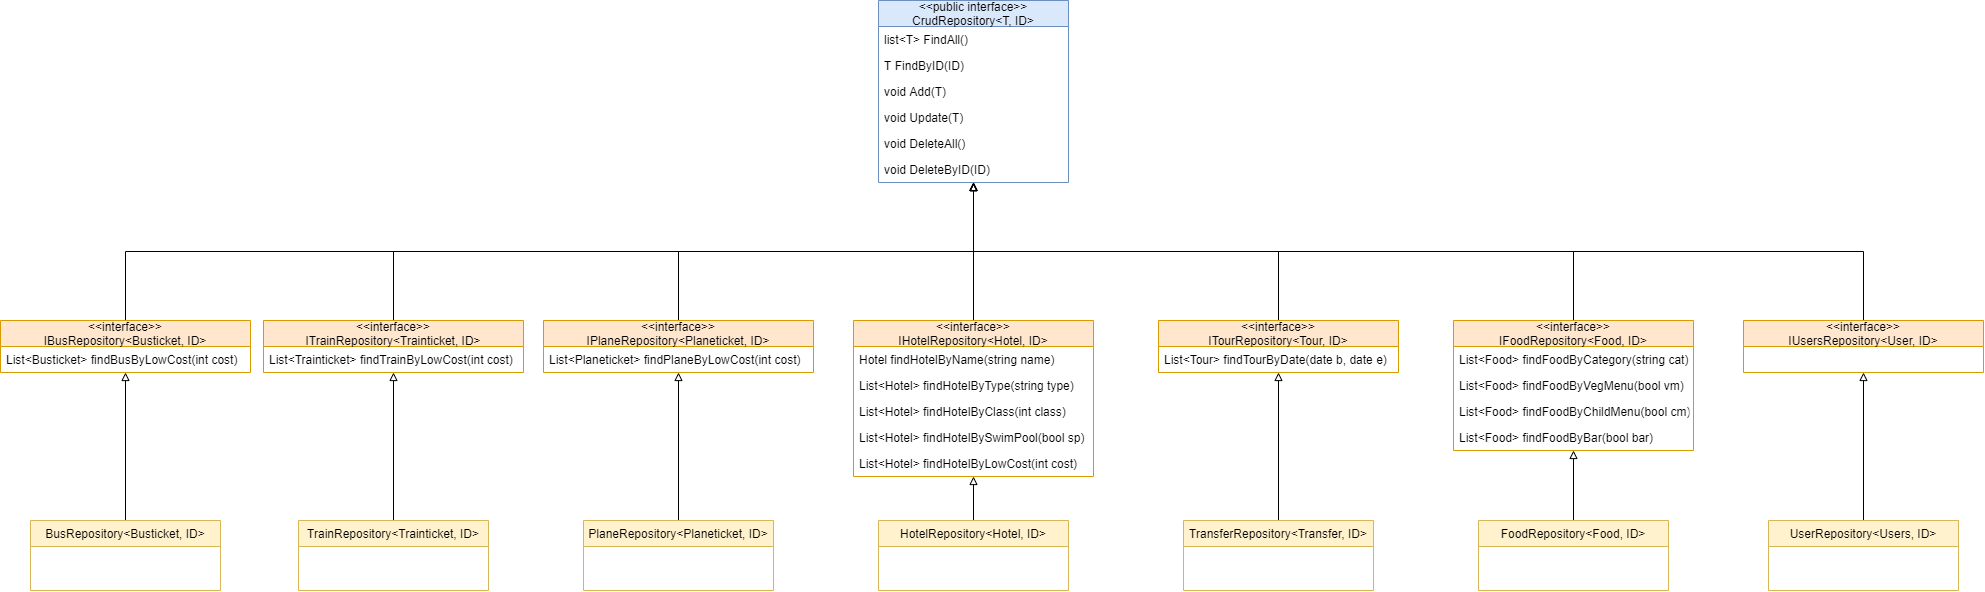

The diagram above was exported from draw.io. Its source (the exported page's mxGraphModel, read from the mxfile embedded in the PNG):
<mxGraphModel dx="3422" dy="1518" grid="1" gridSize="10" guides="1" tooltips="1" connect="1" arrows="1" fold="1" page="1" pageScale="1" pageWidth="827" pageHeight="1169" math="0" shadow="0">
  <root>
    <mxCell id="0" />
    <mxCell id="1" parent="0" />
    <mxCell id="2" value="&lt;&lt;public interface&gt;&gt;&#10;CrudRepository&lt;T, ID&gt;" style="swimlane;fontStyle=0;childLayout=stackLayout;horizontal=1;startSize=26;fillColor=#dae8fc;horizontalStack=0;resizeParent=1;resizeParentMax=0;resizeLast=0;collapsible=1;marginBottom=0;strokeColor=#6c8ebf;" vertex="1" parent="1">
      <mxGeometry x="215" y="1180" width="190" height="182" as="geometry">
        <mxRectangle x="520" y="1100" width="150" height="30" as="alternateBounds" />
      </mxGeometry>
    </mxCell>
    <mxCell id="3" value="list&lt;T&gt; FindAll()" style="text;strokeColor=none;fillColor=none;align=left;verticalAlign=top;spacingLeft=4;spacingRight=4;overflow=hidden;rotatable=0;points=[[0,0.5],[1,0.5]];portConstraint=eastwest;" vertex="1" parent="2">
      <mxGeometry y="26" width="190" height="26" as="geometry" />
    </mxCell>
    <mxCell id="4" value="T FindByID(ID)" style="text;strokeColor=none;fillColor=none;align=left;verticalAlign=top;spacingLeft=4;spacingRight=4;overflow=hidden;rotatable=0;points=[[0,0.5],[1,0.5]];portConstraint=eastwest;" vertex="1" parent="2">
      <mxGeometry y="52" width="190" height="26" as="geometry" />
    </mxCell>
    <mxCell id="5" value="void Add(T)" style="text;strokeColor=none;fillColor=none;align=left;verticalAlign=top;spacingLeft=4;spacingRight=4;overflow=hidden;rotatable=0;points=[[0,0.5],[1,0.5]];portConstraint=eastwest;" vertex="1" parent="2">
      <mxGeometry y="78" width="190" height="26" as="geometry" />
    </mxCell>
    <mxCell id="6" value="void Update(T)" style="text;strokeColor=none;fillColor=none;align=left;verticalAlign=top;spacingLeft=4;spacingRight=4;overflow=hidden;rotatable=0;points=[[0,0.5],[1,0.5]];portConstraint=eastwest;" vertex="1" parent="2">
      <mxGeometry y="104" width="190" height="26" as="geometry" />
    </mxCell>
    <mxCell id="7" value="void DeleteAll()" style="text;strokeColor=none;fillColor=none;align=left;verticalAlign=top;spacingLeft=4;spacingRight=4;overflow=hidden;rotatable=0;points=[[0,0.5],[1,0.5]];portConstraint=eastwest;" vertex="1" parent="2">
      <mxGeometry y="130" width="190" height="26" as="geometry" />
    </mxCell>
    <mxCell id="8" value="void DeleteByID(ID)" style="text;strokeColor=none;fillColor=none;align=left;verticalAlign=top;spacingLeft=4;spacingRight=4;overflow=hidden;rotatable=0;points=[[0,0.5],[1,0.5]];portConstraint=eastwest;" vertex="1" parent="2">
      <mxGeometry y="156" width="190" height="26" as="geometry" />
    </mxCell>
    <mxCell id="9" style="edgeStyle=orthogonalEdgeStyle;rounded=0;orthogonalLoop=1;jettySize=auto;html=1;exitX=0.5;exitY=0;exitDx=0;exitDy=0;endArrow=block;endFill=0;" edge="1" source="10" target="2" parent="1">
      <mxGeometry relative="1" as="geometry" />
    </mxCell>
    <mxCell id="10" value="&lt;&lt;interface&gt;&gt;&#10;ITourRepository&lt;Tour, ID&gt;" style="swimlane;fontStyle=0;childLayout=stackLayout;horizontal=1;startSize=26;fillColor=#ffe6cc;horizontalStack=0;resizeParent=1;resizeParentMax=0;resizeLast=0;collapsible=1;marginBottom=0;strokeColor=#d79b00;" vertex="1" parent="1">
      <mxGeometry x="495" y="1500" width="240" height="52" as="geometry">
        <mxRectangle x="520" y="1100" width="150" height="30" as="alternateBounds" />
      </mxGeometry>
    </mxCell>
    <mxCell id="11" value="List&lt;Tour&gt; findTourByDate(date b, date e)" style="text;strokeColor=none;fillColor=none;align=left;verticalAlign=top;spacingLeft=4;spacingRight=4;overflow=hidden;rotatable=0;points=[[0,0.5],[1,0.5]];portConstraint=eastwest;" vertex="1" parent="10">
      <mxGeometry y="26" width="240" height="26" as="geometry" />
    </mxCell>
    <mxCell id="12" style="edgeStyle=orthogonalEdgeStyle;rounded=0;orthogonalLoop=1;jettySize=auto;html=1;entryX=0.5;entryY=1;entryDx=0;entryDy=0;endArrow=block;endFill=0;exitX=0.5;exitY=0;exitDx=0;exitDy=0;" edge="1" source="13" target="2" parent="1">
      <mxGeometry relative="1" as="geometry" />
    </mxCell>
    <mxCell id="13" value="&lt;&lt;interface&gt;&gt;&#10;IFoodRepository&lt;Food, ID&gt;" style="swimlane;fontStyle=0;childLayout=stackLayout;horizontal=1;startSize=26;fillColor=#ffe6cc;horizontalStack=0;resizeParent=1;resizeParentMax=0;resizeLast=0;collapsible=1;marginBottom=0;strokeColor=#d79b00;" vertex="1" parent="1">
      <mxGeometry x="790" y="1500" width="240" height="130" as="geometry">
        <mxRectangle x="520" y="1100" width="150" height="30" as="alternateBounds" />
      </mxGeometry>
    </mxCell>
    <mxCell id="14" value="List&lt;Food&gt; findFoodByCategory(string cat)" style="text;strokeColor=none;fillColor=none;align=left;verticalAlign=top;spacingLeft=4;spacingRight=4;overflow=hidden;rotatable=0;points=[[0,0.5],[1,0.5]];portConstraint=eastwest;" vertex="1" parent="13">
      <mxGeometry y="26" width="240" height="26" as="geometry" />
    </mxCell>
    <mxCell id="15" value="List&lt;Food&gt; findFoodByVegMenu(bool vm)" style="text;strokeColor=none;fillColor=none;align=left;verticalAlign=top;spacingLeft=4;spacingRight=4;overflow=hidden;rotatable=0;points=[[0,0.5],[1,0.5]];portConstraint=eastwest;" vertex="1" parent="13">
      <mxGeometry y="52" width="240" height="26" as="geometry" />
    </mxCell>
    <mxCell id="16" value="List&lt;Food&gt; findFoodByChildMenu(bool cm)" style="text;strokeColor=none;fillColor=none;align=left;verticalAlign=top;spacingLeft=4;spacingRight=4;overflow=hidden;rotatable=0;points=[[0,0.5],[1,0.5]];portConstraint=eastwest;" vertex="1" parent="13">
      <mxGeometry y="78" width="240" height="26" as="geometry" />
    </mxCell>
    <mxCell id="17" value="List&lt;Food&gt; findFoodByBar(bool bar)" style="text;strokeColor=none;fillColor=none;align=left;verticalAlign=top;spacingLeft=4;spacingRight=4;overflow=hidden;rotatable=0;points=[[0,0.5],[1,0.5]];portConstraint=eastwest;" vertex="1" parent="13">
      <mxGeometry y="104" width="240" height="26" as="geometry" />
    </mxCell>
    <mxCell id="18" style="edgeStyle=orthogonalEdgeStyle;rounded=0;orthogonalLoop=1;jettySize=auto;html=1;exitX=0.5;exitY=0;exitDx=0;exitDy=0;endArrow=block;endFill=0;" edge="1" source="19" target="2" parent="1">
      <mxGeometry relative="1" as="geometry" />
    </mxCell>
    <mxCell id="19" value="&lt;&lt;interface&gt;&gt;&#10;IHotelRepository&lt;Hotel, ID&gt;" style="swimlane;fontStyle=0;childLayout=stackLayout;horizontal=1;startSize=26;fillColor=#ffe6cc;horizontalStack=0;resizeParent=1;resizeParentMax=0;resizeLast=0;collapsible=1;marginBottom=0;strokeColor=#d79b00;" vertex="1" parent="1">
      <mxGeometry x="190" y="1500" width="240" height="156" as="geometry">
        <mxRectangle x="520" y="1100" width="150" height="30" as="alternateBounds" />
      </mxGeometry>
    </mxCell>
    <mxCell id="20" value="Hotel findHotelByName(string name)" style="text;strokeColor=none;fillColor=none;align=left;verticalAlign=top;spacingLeft=4;spacingRight=4;overflow=hidden;rotatable=0;points=[[0,0.5],[1,0.5]];portConstraint=eastwest;" vertex="1" parent="19">
      <mxGeometry y="26" width="240" height="26" as="geometry" />
    </mxCell>
    <mxCell id="21" value="List&lt;Hotel&gt; findHotelByType(string type)" style="text;strokeColor=none;fillColor=none;align=left;verticalAlign=top;spacingLeft=4;spacingRight=4;overflow=hidden;rotatable=0;points=[[0,0.5],[1,0.5]];portConstraint=eastwest;" vertex="1" parent="19">
      <mxGeometry y="52" width="240" height="26" as="geometry" />
    </mxCell>
    <mxCell id="22" value="List&lt;Hotel&gt; findHotelByClass(int class)" style="text;strokeColor=none;fillColor=none;align=left;verticalAlign=top;spacingLeft=4;spacingRight=4;overflow=hidden;rotatable=0;points=[[0,0.5],[1,0.5]];portConstraint=eastwest;" vertex="1" parent="19">
      <mxGeometry y="78" width="240" height="26" as="geometry" />
    </mxCell>
    <mxCell id="23" value="List&lt;Hotel&gt; findHotelBySwimPool(bool sp)" style="text;strokeColor=none;fillColor=none;align=left;verticalAlign=top;spacingLeft=4;spacingRight=4;overflow=hidden;rotatable=0;points=[[0,0.5],[1,0.5]];portConstraint=eastwest;" vertex="1" parent="19">
      <mxGeometry y="104" width="240" height="26" as="geometry" />
    </mxCell>
    <mxCell id="24" value="List&lt;Hotel&gt; findHotelByLowCost(int cost)" style="text;strokeColor=none;fillColor=none;align=left;verticalAlign=top;spacingLeft=4;spacingRight=4;overflow=hidden;rotatable=0;points=[[0,0.5],[1,0.5]];portConstraint=eastwest;" vertex="1" parent="19">
      <mxGeometry y="130" width="240" height="26" as="geometry" />
    </mxCell>
    <mxCell id="25" style="edgeStyle=orthogonalEdgeStyle;rounded=0;orthogonalLoop=1;jettySize=auto;html=1;exitX=0.5;exitY=0;exitDx=0;exitDy=0;entryX=0.5;entryY=1;entryDx=0;entryDy=0;endArrow=block;endFill=0;" edge="1" source="26" target="2" parent="1">
      <mxGeometry relative="1" as="geometry" />
    </mxCell>
    <mxCell id="26" value="&lt;&lt;interface&gt;&gt;&#10;IPlaneRepository&lt;Planeticket, ID&gt;" style="swimlane;fontStyle=0;childLayout=stackLayout;horizontal=1;startSize=26;fillColor=#ffe6cc;horizontalStack=0;resizeParent=1;resizeParentMax=0;resizeLast=0;collapsible=1;marginBottom=0;strokeColor=#d79b00;" vertex="1" parent="1">
      <mxGeometry x="-120" y="1500" width="270" height="52" as="geometry">
        <mxRectangle x="520" y="1100" width="150" height="30" as="alternateBounds" />
      </mxGeometry>
    </mxCell>
    <mxCell id="27" value="List&lt;Planeticket&gt; findPlaneByLowCost(int cost)" style="text;strokeColor=none;fillColor=none;align=left;verticalAlign=top;spacingLeft=4;spacingRight=4;overflow=hidden;rotatable=0;points=[[0,0.5],[1,0.5]];portConstraint=eastwest;" vertex="1" parent="26">
      <mxGeometry y="26" width="270" height="26" as="geometry" />
    </mxCell>
    <mxCell id="28" style="edgeStyle=orthogonalEdgeStyle;rounded=0;orthogonalLoop=1;jettySize=auto;html=1;exitX=0.5;exitY=0;exitDx=0;exitDy=0;entryX=0.5;entryY=1;entryDx=0;entryDy=0;endArrow=block;endFill=0;" edge="1" source="29" target="2" parent="1">
      <mxGeometry relative="1" as="geometry" />
    </mxCell>
    <mxCell id="29" value="&lt;&lt;interface&gt;&gt;&#10;IUsersRepository&lt;User, ID&gt;" style="swimlane;fontStyle=0;childLayout=stackLayout;horizontal=1;startSize=26;fillColor=#ffe6cc;horizontalStack=0;resizeParent=1;resizeParentMax=0;resizeLast=0;collapsible=1;marginBottom=0;strokeColor=#d79b00;" vertex="1" parent="1">
      <mxGeometry x="1080" y="1500" width="240" height="52" as="geometry">
        <mxRectangle x="520" y="1100" width="150" height="30" as="alternateBounds" />
      </mxGeometry>
    </mxCell>
    <mxCell id="30" style="edgeStyle=orthogonalEdgeStyle;rounded=0;orthogonalLoop=1;jettySize=auto;html=1;exitX=0.5;exitY=0;exitDx=0;exitDy=0;endArrow=block;endFill=0;" edge="1" source="31" target="19" parent="1">
      <mxGeometry relative="1" as="geometry" />
    </mxCell>
    <mxCell id="31" value="HotelRepository&lt;Hotel, ID&gt;" style="swimlane;fontStyle=0;childLayout=stackLayout;horizontal=1;startSize=26;fillColor=#fff2cc;horizontalStack=0;resizeParent=1;resizeParentMax=0;resizeLast=0;collapsible=1;marginBottom=0;strokeColor=#d6b656;" vertex="1" parent="1">
      <mxGeometry x="215" y="1700" width="190" height="70" as="geometry">
        <mxRectangle x="520" y="1100" width="150" height="30" as="alternateBounds" />
      </mxGeometry>
    </mxCell>
    <mxCell id="32" style="edgeStyle=orthogonalEdgeStyle;rounded=0;orthogonalLoop=1;jettySize=auto;html=1;exitX=0.5;exitY=0;exitDx=0;exitDy=0;endArrow=block;endFill=0;" edge="1" source="33" target="10" parent="1">
      <mxGeometry relative="1" as="geometry" />
    </mxCell>
    <mxCell id="33" value="TransferRepository&lt;Transfer, ID&gt;" style="swimlane;fontStyle=0;childLayout=stackLayout;horizontal=1;startSize=26;fillColor=#fff2cc;horizontalStack=0;resizeParent=1;resizeParentMax=0;resizeLast=0;collapsible=1;marginBottom=0;strokeColor=#d6b656;" vertex="1" parent="1">
      <mxGeometry x="520" y="1700" width="190" height="70" as="geometry">
        <mxRectangle x="520" y="1100" width="150" height="30" as="alternateBounds" />
      </mxGeometry>
    </mxCell>
    <mxCell id="34" style="edgeStyle=orthogonalEdgeStyle;rounded=0;orthogonalLoop=1;jettySize=auto;html=1;exitX=0.5;exitY=0;exitDx=0;exitDy=0;endArrow=block;endFill=0;" edge="1" source="35" target="13" parent="1">
      <mxGeometry relative="1" as="geometry" />
    </mxCell>
    <mxCell id="35" value="FoodRepository&lt;Food, ID&gt;" style="swimlane;fontStyle=0;childLayout=stackLayout;horizontal=1;startSize=26;fillColor=#fff2cc;horizontalStack=0;resizeParent=1;resizeParentMax=0;resizeLast=0;collapsible=1;marginBottom=0;strokeColor=#d6b656;" vertex="1" parent="1">
      <mxGeometry x="815" y="1700" width="190" height="70" as="geometry">
        <mxRectangle x="520" y="1100" width="150" height="30" as="alternateBounds" />
      </mxGeometry>
    </mxCell>
    <mxCell id="36" style="edgeStyle=orthogonalEdgeStyle;rounded=0;orthogonalLoop=1;jettySize=auto;html=1;exitX=0.5;exitY=0;exitDx=0;exitDy=0;endArrow=block;endFill=0;" edge="1" source="37" target="29" parent="1">
      <mxGeometry relative="1" as="geometry" />
    </mxCell>
    <mxCell id="37" value="UserRepository&lt;Users, ID&gt;" style="swimlane;fontStyle=0;childLayout=stackLayout;horizontal=1;startSize=26;fillColor=#fff2cc;horizontalStack=0;resizeParent=1;resizeParentMax=0;resizeLast=0;collapsible=1;marginBottom=0;strokeColor=#d6b656;" vertex="1" parent="1">
      <mxGeometry x="1105" y="1700" width="190" height="70" as="geometry">
        <mxRectangle x="520" y="1100" width="150" height="30" as="alternateBounds" />
      </mxGeometry>
    </mxCell>
    <mxCell id="38" style="edgeStyle=orthogonalEdgeStyle;rounded=0;orthogonalLoop=1;jettySize=auto;html=1;exitX=0.5;exitY=0;exitDx=0;exitDy=0;endArrow=block;endFill=0;" edge="1" source="39" target="2" parent="1">
      <mxGeometry relative="1" as="geometry" />
    </mxCell>
    <mxCell id="39" value="&lt;&lt;interface&gt;&gt;&#10;ITrainRepository&lt;Trainticket, ID&gt;" style="swimlane;fontStyle=0;childLayout=stackLayout;horizontal=1;startSize=26;fillColor=#ffe6cc;horizontalStack=0;resizeParent=1;resizeParentMax=0;resizeLast=0;collapsible=1;marginBottom=0;strokeColor=#d79b00;" vertex="1" parent="1">
      <mxGeometry x="-400" y="1500" width="260" height="52" as="geometry">
        <mxRectangle x="520" y="1100" width="150" height="30" as="alternateBounds" />
      </mxGeometry>
    </mxCell>
    <mxCell id="40" value="List&lt;Trainticket&gt; findTrainByLowCost(int cost)" style="text;strokeColor=none;fillColor=none;align=left;verticalAlign=top;spacingLeft=4;spacingRight=4;overflow=hidden;rotatable=0;points=[[0,0.5],[1,0.5]];portConstraint=eastwest;" vertex="1" parent="39">
      <mxGeometry y="26" width="260" height="26" as="geometry" />
    </mxCell>
    <mxCell id="41" style="edgeStyle=orthogonalEdgeStyle;rounded=0;orthogonalLoop=1;jettySize=auto;html=1;exitX=0.5;exitY=0;exitDx=0;exitDy=0;endArrow=block;endFill=0;" edge="1" source="42" target="2" parent="1">
      <mxGeometry relative="1" as="geometry" />
    </mxCell>
    <mxCell id="42" value="&lt;&lt;interface&gt;&gt;&#10;IBusRepository&lt;Busticket, ID&gt;" style="swimlane;fontStyle=0;childLayout=stackLayout;horizontal=1;startSize=26;fillColor=#ffe6cc;horizontalStack=0;resizeParent=1;resizeParentMax=0;resizeLast=0;collapsible=1;marginBottom=0;strokeColor=#d79b00;" vertex="1" parent="1">
      <mxGeometry x="-663" y="1500" width="250" height="52" as="geometry">
        <mxRectangle x="520" y="1100" width="150" height="30" as="alternateBounds" />
      </mxGeometry>
    </mxCell>
    <mxCell id="43" value="List&lt;Busticket&gt; findBusByLowCost(int cost)" style="text;strokeColor=none;fillColor=none;align=left;verticalAlign=top;spacingLeft=4;spacingRight=4;overflow=hidden;rotatable=0;points=[[0,0.5],[1,0.5]];portConstraint=eastwest;" vertex="1" parent="42">
      <mxGeometry y="26" width="250" height="26" as="geometry" />
    </mxCell>
    <mxCell id="44" style="edgeStyle=orthogonalEdgeStyle;rounded=0;orthogonalLoop=1;jettySize=auto;html=1;exitX=0.5;exitY=0;exitDx=0;exitDy=0;endArrow=block;endFill=0;" edge="1" source="45" target="26" parent="1">
      <mxGeometry relative="1" as="geometry" />
    </mxCell>
    <mxCell id="45" value="PlaneRepository&lt;Planeticket, ID&gt;" style="swimlane;fontStyle=0;childLayout=stackLayout;horizontal=1;startSize=26;fillColor=#fff2cc;horizontalStack=0;resizeParent=1;resizeParentMax=0;resizeLast=0;collapsible=1;marginBottom=0;strokeColor=#d6b656;" vertex="1" parent="1">
      <mxGeometry x="-80" y="1700" width="190" height="70" as="geometry">
        <mxRectangle x="520" y="1100" width="150" height="30" as="alternateBounds" />
      </mxGeometry>
    </mxCell>
    <mxCell id="46" style="edgeStyle=orthogonalEdgeStyle;rounded=0;orthogonalLoop=1;jettySize=auto;html=1;exitX=0.5;exitY=0;exitDx=0;exitDy=0;endArrow=block;endFill=0;" edge="1" source="47" target="39" parent="1">
      <mxGeometry relative="1" as="geometry" />
    </mxCell>
    <mxCell id="47" value="TrainRepository&lt;Trainticket, ID&gt;" style="swimlane;fontStyle=0;childLayout=stackLayout;horizontal=1;startSize=26;fillColor=#fff2cc;horizontalStack=0;resizeParent=1;resizeParentMax=0;resizeLast=0;collapsible=1;marginBottom=0;strokeColor=#d6b656;" vertex="1" parent="1">
      <mxGeometry x="-365" y="1700" width="190" height="70" as="geometry">
        <mxRectangle x="520" y="1100" width="150" height="30" as="alternateBounds" />
      </mxGeometry>
    </mxCell>
    <mxCell id="48" style="edgeStyle=orthogonalEdgeStyle;rounded=0;orthogonalLoop=1;jettySize=auto;html=1;exitX=0.5;exitY=0;exitDx=0;exitDy=0;endArrow=block;endFill=0;" edge="1" source="49" target="42" parent="1">
      <mxGeometry relative="1" as="geometry" />
    </mxCell>
    <mxCell id="49" value="BusRepository&lt;Busticket, ID&gt;" style="swimlane;fontStyle=0;childLayout=stackLayout;horizontal=1;startSize=26;fillColor=#fff2cc;horizontalStack=0;resizeParent=1;resizeParentMax=0;resizeLast=0;collapsible=1;marginBottom=0;strokeColor=#d6b656;" vertex="1" parent="1">
      <mxGeometry x="-633" y="1700" width="190" height="70" as="geometry">
        <mxRectangle x="520" y="1100" width="150" height="30" as="alternateBounds" />
      </mxGeometry>
    </mxCell>
  </root>
</mxGraphModel>